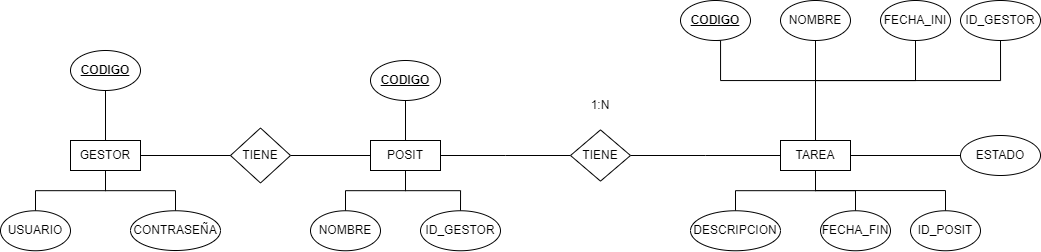

The diagram above was exported from draw.io. Its source (the exported page's mxGraphModel, read from the mxfile embedded in the PNG):
<mxGraphModel dx="2085" dy="655" grid="1" gridSize="10" guides="1" tooltips="1" connect="1" arrows="1" fold="1" page="1" pageScale="1" pageWidth="850" pageHeight="1100" math="0" shadow="0" extFonts="Permanent Marker^https://fonts.googleapis.com/css?family=Permanent+Marker">
  <root>
    <mxCell id="0" />
    <mxCell id="1" parent="0" />
    <mxCell id="zEt6zkrCrbHG8dTbvrx8-3" style="edgeStyle=orthogonalEdgeStyle;rounded=0;orthogonalLoop=1;jettySize=auto;html=1;verticalAlign=middle;endArrow=none;endFill=0;entryX=0.5;entryY=1;entryDx=0;entryDy=0;" parent="1" source="zEt6zkrCrbHG8dTbvrx8-1" target="zEt6zkrCrbHG8dTbvrx8-4" edge="1">
      <mxGeometry relative="1" as="geometry">
        <mxPoint x="115" y="130" as="targetPoint" />
      </mxGeometry>
    </mxCell>
    <mxCell id="zEt6zkrCrbHG8dTbvrx8-7" style="edgeStyle=orthogonalEdgeStyle;rounded=0;orthogonalLoop=1;jettySize=auto;html=1;entryX=0.5;entryY=0;entryDx=0;entryDy=0;endArrow=none;endFill=0;" parent="1" source="zEt6zkrCrbHG8dTbvrx8-1" target="zEt6zkrCrbHG8dTbvrx8-6" edge="1">
      <mxGeometry relative="1" as="geometry" />
    </mxCell>
    <mxCell id="zEt6zkrCrbHG8dTbvrx8-8" style="edgeStyle=orthogonalEdgeStyle;rounded=0;orthogonalLoop=1;jettySize=auto;html=1;endArrow=none;endFill=0;" parent="1" source="zEt6zkrCrbHG8dTbvrx8-1" target="zEt6zkrCrbHG8dTbvrx8-9" edge="1">
      <mxGeometry relative="1" as="geometry">
        <mxPoint x="260" y="185" as="targetPoint" />
      </mxGeometry>
    </mxCell>
    <mxCell id="zEt6zkrCrbHG8dTbvrx8-1" value="POSIT" style="rounded=0;whiteSpace=wrap;html=1;" parent="1" vertex="1">
      <mxGeometry x="80" y="170" width="70" height="30" as="geometry" />
    </mxCell>
    <mxCell id="zEt6zkrCrbHG8dTbvrx8-15" style="edgeStyle=orthogonalEdgeStyle;rounded=0;orthogonalLoop=1;jettySize=auto;html=1;entryX=0.5;entryY=1;entryDx=0;entryDy=0;endArrow=none;endFill=0;" parent="1" source="zEt6zkrCrbHG8dTbvrx8-2" target="zEt6zkrCrbHG8dTbvrx8-14" edge="1">
      <mxGeometry relative="1" as="geometry">
        <Array as="points">
          <mxPoint x="525" y="110" />
          <mxPoint x="430" y="110" />
          <mxPoint x="430" y="70" />
        </Array>
      </mxGeometry>
    </mxCell>
    <mxCell id="zEt6zkrCrbHG8dTbvrx8-17" style="edgeStyle=orthogonalEdgeStyle;rounded=0;orthogonalLoop=1;jettySize=auto;html=1;entryX=0.5;entryY=1;entryDx=0;entryDy=0;endArrow=none;endFill=0;" parent="1" source="zEt6zkrCrbHG8dTbvrx8-2" target="zEt6zkrCrbHG8dTbvrx8-16" edge="1">
      <mxGeometry relative="1" as="geometry" />
    </mxCell>
    <mxCell id="zEt6zkrCrbHG8dTbvrx8-21" style="edgeStyle=orthogonalEdgeStyle;rounded=0;orthogonalLoop=1;jettySize=auto;html=1;entryX=0.5;entryY=0;entryDx=0;entryDy=0;endArrow=none;endFill=0;" parent="1" source="zEt6zkrCrbHG8dTbvrx8-2" target="zEt6zkrCrbHG8dTbvrx8-20" edge="1">
      <mxGeometry relative="1" as="geometry" />
    </mxCell>
    <mxCell id="zEt6zkrCrbHG8dTbvrx8-23" style="edgeStyle=orthogonalEdgeStyle;rounded=0;orthogonalLoop=1;jettySize=auto;html=1;entryX=0.5;entryY=0;entryDx=0;entryDy=0;endArrow=none;endFill=0;" parent="1" source="zEt6zkrCrbHG8dTbvrx8-2" target="zEt6zkrCrbHG8dTbvrx8-22" edge="1">
      <mxGeometry relative="1" as="geometry" />
    </mxCell>
    <mxCell id="zEt6zkrCrbHG8dTbvrx8-2" value="TAREA" style="rounded=0;whiteSpace=wrap;html=1;" parent="1" vertex="1">
      <mxGeometry x="490" y="170" width="70" height="30" as="geometry" />
    </mxCell>
    <mxCell id="zEt6zkrCrbHG8dTbvrx8-4" value="CODIGO" style="ellipse;whiteSpace=wrap;html=1;fontStyle=5" parent="1" vertex="1">
      <mxGeometry x="80" y="90" width="70" height="40" as="geometry" />
    </mxCell>
    <mxCell id="zEt6zkrCrbHG8dTbvrx8-6" value="NOMBRE" style="ellipse;whiteSpace=wrap;html=1;fontStyle=0" parent="1" vertex="1">
      <mxGeometry x="20" y="240.25" width="70" height="40" as="geometry" />
    </mxCell>
    <mxCell id="zEt6zkrCrbHG8dTbvrx8-24" style="edgeStyle=orthogonalEdgeStyle;rounded=0;orthogonalLoop=1;jettySize=auto;html=1;entryX=0;entryY=0.5;entryDx=0;entryDy=0;endArrow=none;endFill=0;" parent="1" source="zEt6zkrCrbHG8dTbvrx8-9" target="zEt6zkrCrbHG8dTbvrx8-2" edge="1">
      <mxGeometry relative="1" as="geometry" />
    </mxCell>
    <mxCell id="zEt6zkrCrbHG8dTbvrx8-9" value="TIENE" style="rhombus;whiteSpace=wrap;html=1;" parent="1" vertex="1">
      <mxGeometry x="280" y="159.38" width="60" height="51.25" as="geometry" />
    </mxCell>
    <mxCell id="zEt6zkrCrbHG8dTbvrx8-14" value="CODIGO" style="ellipse;whiteSpace=wrap;html=1;fontStyle=5" parent="1" vertex="1">
      <mxGeometry x="390" y="30" width="70" height="40" as="geometry" />
    </mxCell>
    <mxCell id="zEt6zkrCrbHG8dTbvrx8-16" value="NOMBRE" style="ellipse;whiteSpace=wrap;html=1;fontStyle=0" parent="1" vertex="1">
      <mxGeometry x="490" y="30" width="70" height="40" as="geometry" />
    </mxCell>
    <mxCell id="zEt6zkrCrbHG8dTbvrx8-20" value="DESCRIPCION" style="ellipse;whiteSpace=wrap;html=1;fontStyle=0" parent="1" vertex="1">
      <mxGeometry x="400" y="240.25" width="90" height="40" as="geometry" />
    </mxCell>
    <mxCell id="zEt6zkrCrbHG8dTbvrx8-22" value="FECHA_FIN" style="ellipse;whiteSpace=wrap;html=1;fontStyle=0" parent="1" vertex="1">
      <mxGeometry x="530" y="240.25" width="70" height="40" as="geometry" />
    </mxCell>
    <mxCell id="zEt6zkrCrbHG8dTbvrx8-27" value="1:N" style="text;html=1;align=center;verticalAlign=middle;whiteSpace=wrap;rounded=0;" parent="1" vertex="1">
      <mxGeometry x="280" y="120" width="60" height="30" as="geometry" />
    </mxCell>
    <mxCell id="zEt6zkrCrbHG8dTbvrx8-51" style="edgeStyle=orthogonalEdgeStyle;rounded=0;orthogonalLoop=1;jettySize=auto;html=1;entryX=0.5;entryY=0;entryDx=0;entryDy=0;endArrow=none;endFill=0;" parent="1" source="zEt6zkrCrbHG8dTbvrx8-50" target="zEt6zkrCrbHG8dTbvrx8-2" edge="1">
      <mxGeometry relative="1" as="geometry">
        <Array as="points">
          <mxPoint x="625" y="110" />
          <mxPoint x="525" y="110" />
        </Array>
      </mxGeometry>
    </mxCell>
    <mxCell id="zEt6zkrCrbHG8dTbvrx8-50" value="FECHA_INI" style="ellipse;whiteSpace=wrap;html=1;fontStyle=0" parent="1" vertex="1">
      <mxGeometry x="590" y="30" width="70" height="40" as="geometry" />
    </mxCell>
    <mxCell id="NTmrKUKEwlxAxulYJUTT-2" style="edgeStyle=orthogonalEdgeStyle;rounded=0;orthogonalLoop=1;jettySize=auto;html=1;entryX=0.5;entryY=1;entryDx=0;entryDy=0;endArrow=none;endFill=0;" parent="1" source="NTmrKUKEwlxAxulYJUTT-1" target="zEt6zkrCrbHG8dTbvrx8-2" edge="1">
      <mxGeometry relative="1" as="geometry">
        <Array as="points">
          <mxPoint x="655" y="220" />
          <mxPoint x="525" y="220" />
        </Array>
      </mxGeometry>
    </mxCell>
    <mxCell id="NTmrKUKEwlxAxulYJUTT-1" value="ID_POSIT" style="ellipse;whiteSpace=wrap;html=1;fontStyle=0" parent="1" vertex="1">
      <mxGeometry x="620" y="240.25" width="70" height="40" as="geometry" />
    </mxCell>
    <mxCell id="NTmrKUKEwlxAxulYJUTT-4" style="edgeStyle=orthogonalEdgeStyle;rounded=0;orthogonalLoop=1;jettySize=auto;html=1;entryX=0.5;entryY=0;entryDx=0;entryDy=0;endArrow=none;endFill=0;" parent="1" source="NTmrKUKEwlxAxulYJUTT-3" target="zEt6zkrCrbHG8dTbvrx8-2" edge="1">
      <mxGeometry relative="1" as="geometry">
        <Array as="points">
          <mxPoint x="710" y="110" />
          <mxPoint x="525" y="110" />
        </Array>
      </mxGeometry>
    </mxCell>
    <mxCell id="NTmrKUKEwlxAxulYJUTT-3" value="ID_GESTOR" style="ellipse;whiteSpace=wrap;html=1;fontStyle=0" parent="1" vertex="1">
      <mxGeometry x="670" y="30" width="80" height="40" as="geometry" />
    </mxCell>
    <mxCell id="AvsW9ov_-sD8QkbJbsCA-4" style="edgeStyle=orthogonalEdgeStyle;rounded=0;orthogonalLoop=1;jettySize=auto;html=1;entryX=0;entryY=0.5;entryDx=0;entryDy=0;endArrow=none;endFill=0;" edge="1" parent="1" source="AvsW9ov_-sD8QkbJbsCA-2" target="zEt6zkrCrbHG8dTbvrx8-1">
      <mxGeometry relative="1" as="geometry" />
    </mxCell>
    <mxCell id="AvsW9ov_-sD8QkbJbsCA-2" value="TIENE" style="rhombus;whiteSpace=wrap;html=1;rounded=0;" vertex="1" parent="1">
      <mxGeometry x="-60" y="157.5" width="60" height="55" as="geometry" />
    </mxCell>
    <mxCell id="AvsW9ov_-sD8QkbJbsCA-8" style="edgeStyle=orthogonalEdgeStyle;rounded=0;orthogonalLoop=1;jettySize=auto;html=1;entryX=0;entryY=0.5;entryDx=0;entryDy=0;endArrow=none;endFill=0;" edge="1" parent="1" source="AvsW9ov_-sD8QkbJbsCA-7" target="AvsW9ov_-sD8QkbJbsCA-2">
      <mxGeometry relative="1" as="geometry" />
    </mxCell>
    <mxCell id="AvsW9ov_-sD8QkbJbsCA-7" value="GESTOR" style="rounded=0;whiteSpace=wrap;html=1;" vertex="1" parent="1">
      <mxGeometry x="-220" y="170" width="70" height="30" as="geometry" />
    </mxCell>
    <mxCell id="AvsW9ov_-sD8QkbJbsCA-10" style="edgeStyle=orthogonalEdgeStyle;rounded=0;orthogonalLoop=1;jettySize=auto;html=1;entryX=0.5;entryY=1;entryDx=0;entryDy=0;endArrow=none;endFill=0;" edge="1" parent="1" source="AvsW9ov_-sD8QkbJbsCA-9" target="zEt6zkrCrbHG8dTbvrx8-1">
      <mxGeometry relative="1" as="geometry" />
    </mxCell>
    <mxCell id="AvsW9ov_-sD8QkbJbsCA-9" value="ID_GESTOR" style="ellipse;whiteSpace=wrap;html=1;fontStyle=0" vertex="1" parent="1">
      <mxGeometry x="130" y="240.25" width="80" height="40" as="geometry" />
    </mxCell>
    <mxCell id="AvsW9ov_-sD8QkbJbsCA-16" style="edgeStyle=orthogonalEdgeStyle;rounded=0;orthogonalLoop=1;jettySize=auto;html=1;entryX=0.5;entryY=0;entryDx=0;entryDy=0;endArrow=none;endFill=0;" edge="1" parent="1" source="AvsW9ov_-sD8QkbJbsCA-11" target="AvsW9ov_-sD8QkbJbsCA-7">
      <mxGeometry relative="1" as="geometry" />
    </mxCell>
    <mxCell id="AvsW9ov_-sD8QkbJbsCA-11" value="CODIGO" style="ellipse;whiteSpace=wrap;html=1;fontStyle=5" vertex="1" parent="1">
      <mxGeometry x="-220" y="80" width="70" height="40" as="geometry" />
    </mxCell>
    <mxCell id="AvsW9ov_-sD8QkbJbsCA-15" style="edgeStyle=orthogonalEdgeStyle;rounded=0;orthogonalLoop=1;jettySize=auto;html=1;endArrow=none;endFill=0;exitX=0.5;exitY=0;exitDx=0;exitDy=0;" edge="1" parent="1" source="AvsW9ov_-sD8QkbJbsCA-12" target="AvsW9ov_-sD8QkbJbsCA-7">
      <mxGeometry relative="1" as="geometry" />
    </mxCell>
    <mxCell id="AvsW9ov_-sD8QkbJbsCA-12" value="USUARIO" style="ellipse;whiteSpace=wrap;html=1;fontStyle=0" vertex="1" parent="1">
      <mxGeometry x="-290" y="240.25" width="70" height="40" as="geometry" />
    </mxCell>
    <mxCell id="AvsW9ov_-sD8QkbJbsCA-14" style="edgeStyle=orthogonalEdgeStyle;rounded=0;orthogonalLoop=1;jettySize=auto;html=1;entryX=0.5;entryY=1;entryDx=0;entryDy=0;endArrow=none;endFill=0;" edge="1" parent="1" source="AvsW9ov_-sD8QkbJbsCA-13" target="AvsW9ov_-sD8QkbJbsCA-7">
      <mxGeometry relative="1" as="geometry" />
    </mxCell>
    <mxCell id="AvsW9ov_-sD8QkbJbsCA-13" value="CONTRASEÑA" style="ellipse;whiteSpace=wrap;html=1;fontStyle=0" vertex="1" parent="1">
      <mxGeometry x="-160" y="240.25" width="90" height="39.75" as="geometry" />
    </mxCell>
    <mxCell id="AvsW9ov_-sD8QkbJbsCA-19" style="edgeStyle=orthogonalEdgeStyle;rounded=0;orthogonalLoop=1;jettySize=auto;html=1;entryX=1;entryY=0.5;entryDx=0;entryDy=0;endArrow=none;endFill=0;" edge="1" parent="1" source="AvsW9ov_-sD8QkbJbsCA-17" target="zEt6zkrCrbHG8dTbvrx8-2">
      <mxGeometry relative="1" as="geometry" />
    </mxCell>
    <mxCell id="AvsW9ov_-sD8QkbJbsCA-17" value="ESTADO" style="ellipse;whiteSpace=wrap;html=1;fontStyle=0" vertex="1" parent="1">
      <mxGeometry x="670" y="165" width="80" height="40" as="geometry" />
    </mxCell>
  </root>
</mxGraphModel>